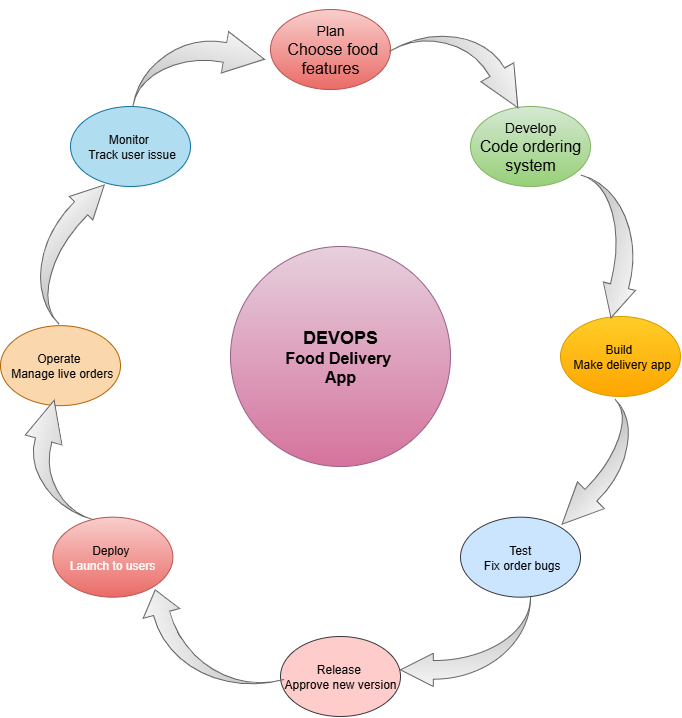

The diagram above was exported from draw.io. Its source (the exported page's mxGraphModel, read from the mxfile embedded in the PNG):
<mxGraphModel dx="1489" dy="803" grid="1" gridSize="10" guides="1" tooltips="1" connect="1" arrows="1" fold="1" page="1" pageScale="1" pageWidth="850" pageHeight="1100" math="0" shadow="0">
  <root>
    <mxCell id="0" />
    <mxCell id="1" parent="0" />
    <mxCell id="b5iJf4C6jsjuCwmmGVUp-6" value="Build&amp;nbsp;&lt;div&gt;&amp;nbsp;Make delivery app&lt;/div&gt;" style="ellipse;whiteSpace=wrap;html=1;fillColor=#ffcd28;strokeColor=#d79b00;gradientColor=#ffa500;" vertex="1" parent="1">
      <mxGeometry x="690" y="410" width="120" height="80" as="geometry" />
    </mxCell>
    <mxCell id="b5iJf4C6jsjuCwmmGVUp-7" value="Deploy&amp;nbsp;&lt;div&gt;&lt;span style=&quot;background-color: transparent; color: light-dark(rgb(255, 255, 255), rgb(18, 18, 18));&quot;&gt;Launch to users&lt;/span&gt;&lt;/div&gt;" style="ellipse;whiteSpace=wrap;html=1;fillColor=#f8cecc;strokeColor=#b85450;gradientColor=#ea6b66;" vertex="1" parent="1">
      <mxGeometry x="182.39" y="610.67" width="120" height="80" as="geometry" />
    </mxCell>
    <mxCell id="b5iJf4C6jsjuCwmmGVUp-8" value="&lt;div&gt;Operate&amp;nbsp;&lt;/div&gt;&lt;div&gt;&amp;nbsp;Manage live orders&lt;/div&gt;" style="ellipse;whiteSpace=wrap;html=1;fillColor=#fad7ac;strokeColor=#b46504;" vertex="1" parent="1">
      <mxGeometry x="130" y="419.15" width="120" height="80" as="geometry" />
    </mxCell>
    <mxCell id="b5iJf4C6jsjuCwmmGVUp-9" value="Monitor&amp;nbsp;&lt;div&gt;&amp;nbsp;Track user issue&lt;/div&gt;" style="ellipse;whiteSpace=wrap;html=1;fillColor=#b1ddf0;strokeColor=#10739e;" vertex="1" parent="1">
      <mxGeometry x="200" y="200" width="120" height="80" as="geometry" />
    </mxCell>
    <mxCell id="b5iJf4C6jsjuCwmmGVUp-10" value="&lt;font style=&quot;font-size: 14px;&quot;&gt;Develop&lt;/font&gt;&lt;div&gt;&lt;div&gt;&lt;font size=&quot;3&quot;&gt;Code ordering system&lt;/font&gt;&lt;/div&gt;&lt;/div&gt;" style="ellipse;whiteSpace=wrap;html=1;fillColor=#d5e8d4;strokeColor=#82b366;gradientColor=#97d077;" vertex="1" parent="1">
      <mxGeometry x="600" y="200" width="120" height="80" as="geometry" />
    </mxCell>
    <mxCell id="b5iJf4C6jsjuCwmmGVUp-11" value="&lt;font style=&quot;font-size: 14px;&quot;&gt;Plan&lt;/font&gt;&lt;div&gt;&lt;font size=&quot;3&quot;&gt;&amp;nbsp;Choose food features&lt;/font&gt;&lt;/div&gt;" style="ellipse;whiteSpace=wrap;html=1;fillColor=#f8cecc;strokeColor=#b85450;gradientColor=#ea6b66;" vertex="1" parent="1">
      <mxGeometry x="400" y="103.03" width="120" height="80" as="geometry" />
    </mxCell>
    <mxCell id="b5iJf4C6jsjuCwmmGVUp-12" value="Release&amp;nbsp;&lt;div&gt;Approve new version&lt;/div&gt;" style="ellipse;whiteSpace=wrap;html=1;fillColor=#ffcccc;strokeColor=#36393d;" vertex="1" parent="1">
      <mxGeometry x="410" y="730" width="120" height="80" as="geometry" />
    </mxCell>
    <mxCell id="b5iJf4C6jsjuCwmmGVUp-13" value="&amp;nbsp;Test&amp;nbsp;&lt;div&gt;&amp;nbsp;Fix order bugs&lt;/div&gt;" style="ellipse;whiteSpace=wrap;html=1;fillColor=#cce5ff;strokeColor=#36393d;" vertex="1" parent="1">
      <mxGeometry x="590" y="610.67" width="120" height="80" as="geometry" />
    </mxCell>
    <mxCell id="b5iJf4C6jsjuCwmmGVUp-20" value="" style="html=1;shadow=0;dashed=0;align=center;verticalAlign=middle;shape=mxgraph.arrows2.jumpInArrow;dy=10.03;dx=40.12;arrowHead=41.94;rotation=10;fillColor=#f5f5f5;gradientColor=#b3b3b3;strokeColor=#666666;" vertex="1" parent="1">
      <mxGeometry x="269.1" y="120.88" width="121.55" height="90.58" as="geometry" />
    </mxCell>
    <mxCell id="b5iJf4C6jsjuCwmmGVUp-23" value="" style="html=1;shadow=0;dashed=0;align=center;verticalAlign=middle;shape=mxgraph.arrows2.jumpInArrow;dy=8.4;dx=24.37;arrowHead=37.67;direction=north;rotation=-15;fillColor=#f5f5f5;gradientColor=#b3b3b3;strokeColor=#666666;" vertex="1" parent="1">
      <mxGeometry x="280" y="670.65" width="120" height="120.02" as="geometry" />
    </mxCell>
    <mxCell id="b5iJf4C6jsjuCwmmGVUp-24" value="" style="html=1;shadow=0;dashed=0;align=center;verticalAlign=middle;shape=mxgraph.arrows2.jumpInArrow;dy=9.32;dx=32.82;arrowHead=33.24;direction=west;fillColor=#f5f5f5;gradientColor=#b3b3b3;strokeColor=#666666;" vertex="1" parent="1">
      <mxGeometry x="530" y="690.67" width="130" height="89.33" as="geometry" />
    </mxCell>
    <mxCell id="b5iJf4C6jsjuCwmmGVUp-28" value="" style="html=1;shadow=0;dashed=0;align=center;verticalAlign=middle;shape=mxgraph.arrows2.jumpInArrow;dy=8.41;dx=40.96;arrowHead=38;direction=south;rotation=-30;fillColor=#f5f5f5;gradientColor=#b3b3b3;strokeColor=#666666;" vertex="1" parent="1">
      <mxGeometry x="540.51" y="111.67" width="101.81" height="113.06" as="geometry" />
    </mxCell>
    <mxCell id="b5iJf4C6jsjuCwmmGVUp-35" value="" style="html=1;shadow=0;dashed=0;align=center;verticalAlign=middle;shape=mxgraph.arrows2.jumpInArrow;dy=9.32;dx=32.82;arrowHead=33.24;direction=west;rotation=-75;fillColor=#f5f5f5;gradientColor=#b3b3b3;strokeColor=#666666;" vertex="1" parent="1">
      <mxGeometry x="668.28" y="300.8" width="130.34" height="82.59" as="geometry" />
    </mxCell>
    <mxCell id="b5iJf4C6jsjuCwmmGVUp-36" value="" style="html=1;shadow=0;dashed=0;align=center;verticalAlign=middle;shape=mxgraph.arrows2.jumpInArrow;dy=8.41;dx=40.96;arrowHead=38;direction=south;rotation=45;fillColor=#f5f5f5;gradientColor=#b3b3b3;strokeColor=#666666;" vertex="1" parent="1">
      <mxGeometry x="690" y="499.15" width="69.6" height="125.79" as="geometry" />
    </mxCell>
    <mxCell id="b5iJf4C6jsjuCwmmGVUp-37" value="" style="html=1;shadow=0;dashed=0;align=center;verticalAlign=middle;shape=mxgraph.arrows2.jumpInArrow;dy=9.32;dx=32.82;arrowHead=33.24;direction=west;rotation=-225;fillColor=#f5f5f5;gradientColor=#b3b3b3;strokeColor=#666666;" vertex="1" parent="1">
      <mxGeometry x="139.99514416593834" y="300.8023185667672" width="130.34" height="82.59" as="geometry" />
    </mxCell>
    <mxCell id="b5iJf4C6jsjuCwmmGVUp-38" value="" style="html=1;shadow=0;dashed=0;align=center;verticalAlign=middle;shape=mxgraph.arrows2.jumpInArrow;dy=8.41;dx=40.96;arrowHead=38;direction=north;rotation=15;fillColor=#f5f5f5;gradientColor=#b3b3b3;strokeColor=#666666;" vertex="1" parent="1">
      <mxGeometry x="150.17" y="498.71" width="88.64" height="105" as="geometry" />
    </mxCell>
    <mxCell id="b5iJf4C6jsjuCwmmGVUp-42" value="&lt;b&gt;&lt;font style=&quot;font-size: 18px;&quot;&gt;DEVOPS&lt;/font&gt;&lt;/b&gt;&lt;div&gt;&lt;b&gt;&lt;font size=&quot;3&quot;&gt;Food Delivery&amp;nbsp;&lt;/font&gt;&lt;/b&gt;&lt;/div&gt;&lt;div&gt;&lt;b&gt;&lt;font size=&quot;3&quot;&gt;App&lt;/font&gt;&lt;/b&gt;&lt;/div&gt;" style="ellipse;whiteSpace=wrap;html=1;aspect=fixed;fillColor=#e6d0de;gradientColor=#d5739d;strokeColor=#996185;" vertex="1" parent="1">
      <mxGeometry x="360" y="340" width="220" height="220" as="geometry" />
    </mxCell>
  </root>
</mxGraphModel>